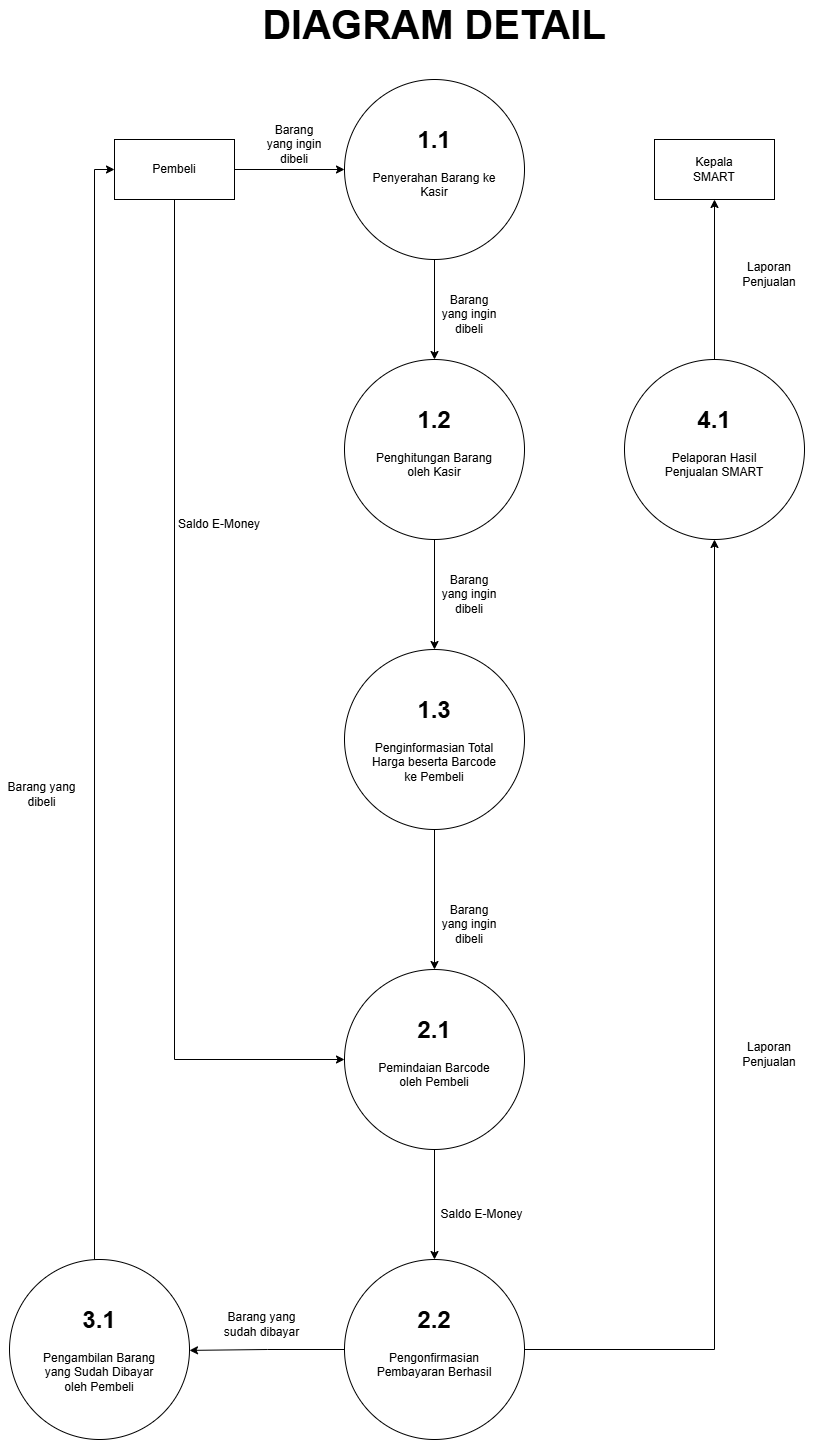

The diagram above was exported from draw.io. Its source (the exported page's mxGraphModel, read from the mxfile embedded in the PNG):
<mxGraphModel dx="2937" dy="1746" grid="1" gridSize="10" guides="1" tooltips="1" connect="1" arrows="1" fold="1" page="1" pageScale="1" pageWidth="850" pageHeight="1100" math="0" shadow="0">
  <root>
    <mxCell id="0" />
    <mxCell id="1" parent="0" />
    <mxCell id="hqb8nRLm1UkY7Y6b9yRT-2" style="edgeStyle=orthogonalEdgeStyle;rounded=0;orthogonalLoop=1;jettySize=auto;html=1;exitX=0.5;exitY=1;exitDx=0;exitDy=0;" edge="1" parent="1" source="hqb8nRLm1UkY7Y6b9yRT-3" target="hqb8nRLm1UkY7Y6b9yRT-11">
      <mxGeometry relative="1" as="geometry" />
    </mxCell>
    <mxCell id="hqb8nRLm1UkY7Y6b9yRT-3" value="" style="ellipse;whiteSpace=wrap;html=1;aspect=fixed;" vertex="1" parent="1">
      <mxGeometry x="355" y="110" width="180" height="180" as="geometry" />
    </mxCell>
    <mxCell id="hqb8nRLm1UkY7Y6b9yRT-4" style="edgeStyle=orthogonalEdgeStyle;rounded=0;orthogonalLoop=1;jettySize=auto;html=1;exitX=1;exitY=0.5;exitDx=0;exitDy=0;" edge="1" parent="1" source="hqb8nRLm1UkY7Y6b9yRT-5" target="hqb8nRLm1UkY7Y6b9yRT-3">
      <mxGeometry relative="1" as="geometry" />
    </mxCell>
    <mxCell id="hqb8nRLm1UkY7Y6b9yRT-37" style="edgeStyle=orthogonalEdgeStyle;rounded=0;orthogonalLoop=1;jettySize=auto;html=1;exitX=0.5;exitY=1;exitDx=0;exitDy=0;entryX=0;entryY=0.5;entryDx=0;entryDy=0;" edge="1" parent="1" source="hqb8nRLm1UkY7Y6b9yRT-5" target="hqb8nRLm1UkY7Y6b9yRT-31">
      <mxGeometry relative="1" as="geometry" />
    </mxCell>
    <mxCell id="hqb8nRLm1UkY7Y6b9yRT-5" value="" style="rounded=0;whiteSpace=wrap;html=1;" vertex="1" parent="1">
      <mxGeometry x="125" y="170" width="120" height="60" as="geometry" />
    </mxCell>
    <mxCell id="hqb8nRLm1UkY7Y6b9yRT-6" value="Pembeli" style="text;html=1;align=center;verticalAlign=middle;whiteSpace=wrap;rounded=0;" vertex="1" parent="1">
      <mxGeometry x="155" y="185" width="60" height="30" as="geometry" />
    </mxCell>
    <mxCell id="hqb8nRLm1UkY7Y6b9yRT-7" value="&lt;h1 style=&quot;margin-top: 0px;&quot;&gt;1.1&lt;/h1&gt;&lt;div&gt;Penyerahan Barang ke Kasir&lt;/div&gt;" style="text;html=1;whiteSpace=wrap;overflow=hidden;rounded=0;align=center;" vertex="1" parent="1">
      <mxGeometry x="380" y="150" width="130" height="120" as="geometry" />
    </mxCell>
    <mxCell id="hqb8nRLm1UkY7Y6b9yRT-8" value="Barang yang ingin dibeli" style="text;html=1;align=center;verticalAlign=middle;whiteSpace=wrap;rounded=0;" vertex="1" parent="1">
      <mxGeometry x="275" y="160" width="60" height="30" as="geometry" />
    </mxCell>
    <mxCell id="hqb8nRLm1UkY7Y6b9yRT-9" style="edgeStyle=orthogonalEdgeStyle;rounded=0;orthogonalLoop=1;jettySize=auto;html=1;exitX=0.5;exitY=1;exitDx=0;exitDy=0;entryX=0.5;entryY=0;entryDx=0;entryDy=0;" edge="1" parent="1" source="hqb8nRLm1UkY7Y6b9yRT-11" target="hqb8nRLm1UkY7Y6b9yRT-16">
      <mxGeometry relative="1" as="geometry" />
    </mxCell>
    <mxCell id="hqb8nRLm1UkY7Y6b9yRT-11" value="" style="ellipse;whiteSpace=wrap;html=1;aspect=fixed;" vertex="1" parent="1">
      <mxGeometry x="355" y="390" width="180" height="180" as="geometry" />
    </mxCell>
    <mxCell id="hqb8nRLm1UkY7Y6b9yRT-12" value="&lt;h1 style=&quot;margin-top: 0px;&quot;&gt;1.2&lt;/h1&gt;&lt;div&gt;Penghitungan Barang oleh Kasir&lt;/div&gt;" style="text;html=1;whiteSpace=wrap;overflow=hidden;rounded=0;align=center;" vertex="1" parent="1">
      <mxGeometry x="380" y="430" width="130" height="120" as="geometry" />
    </mxCell>
    <mxCell id="hqb8nRLm1UkY7Y6b9yRT-14" value="Saldo E-Money" style="text;html=1;align=center;verticalAlign=middle;whiteSpace=wrap;rounded=0;" vertex="1" parent="1">
      <mxGeometry x="185" y="540" width="90" height="30" as="geometry" />
    </mxCell>
    <mxCell id="hqb8nRLm1UkY7Y6b9yRT-36" style="edgeStyle=orthogonalEdgeStyle;rounded=0;orthogonalLoop=1;jettySize=auto;html=1;exitX=0.5;exitY=1;exitDx=0;exitDy=0;" edge="1" parent="1" source="hqb8nRLm1UkY7Y6b9yRT-16" target="hqb8nRLm1UkY7Y6b9yRT-31">
      <mxGeometry relative="1" as="geometry" />
    </mxCell>
    <mxCell id="hqb8nRLm1UkY7Y6b9yRT-16" value="" style="ellipse;whiteSpace=wrap;html=1;aspect=fixed;" vertex="1" parent="1">
      <mxGeometry x="355" y="680" width="180" height="180" as="geometry" />
    </mxCell>
    <mxCell id="hqb8nRLm1UkY7Y6b9yRT-17" value="&lt;h1 style=&quot;margin-top: 0px;&quot;&gt;1.3&lt;/h1&gt;&lt;div&gt;Penginformasian Total Harga beserta Barcode ke Pembeli&lt;/div&gt;" style="text;html=1;whiteSpace=wrap;overflow=hidden;rounded=0;align=center;" vertex="1" parent="1">
      <mxGeometry x="380" y="720" width="130" height="120" as="geometry" />
    </mxCell>
    <mxCell id="hqb8nRLm1UkY7Y6b9yRT-18" value="Barang yang ingin dibeli" style="text;html=1;align=center;verticalAlign=middle;whiteSpace=wrap;rounded=0;" vertex="1" parent="1">
      <mxGeometry x="450" y="330" width="60" height="30" as="geometry" />
    </mxCell>
    <mxCell id="hqb8nRLm1UkY7Y6b9yRT-19" value="Barang yang sudah dibayar" style="text;html=1;align=center;verticalAlign=middle;whiteSpace=wrap;rounded=0;" vertex="1" parent="1">
      <mxGeometry x="230" y="1340" width="85" height="30" as="geometry" />
    </mxCell>
    <mxCell id="hqb8nRLm1UkY7Y6b9yRT-20" value="Barang yang dibeli" style="text;html=1;align=center;verticalAlign=middle;whiteSpace=wrap;rounded=0;" vertex="1" parent="1">
      <mxGeometry x="10" y="810" width="85" height="30" as="geometry" />
    </mxCell>
    <mxCell id="hqb8nRLm1UkY7Y6b9yRT-21" value="" style="rounded=0;whiteSpace=wrap;html=1;" vertex="1" parent="1">
      <mxGeometry x="665" y="170" width="120" height="60" as="geometry" />
    </mxCell>
    <mxCell id="hqb8nRLm1UkY7Y6b9yRT-22" value="Kepala SMART" style="text;html=1;align=center;verticalAlign=middle;whiteSpace=wrap;rounded=0;" vertex="1" parent="1">
      <mxGeometry x="695" y="185" width="60" height="30" as="geometry" />
    </mxCell>
    <mxCell id="hqb8nRLm1UkY7Y6b9yRT-23" style="edgeStyle=orthogonalEdgeStyle;rounded=0;orthogonalLoop=1;jettySize=auto;html=1;exitX=0.5;exitY=0;exitDx=0;exitDy=0;entryX=0.5;entryY=1;entryDx=0;entryDy=0;" edge="1" parent="1" source="hqb8nRLm1UkY7Y6b9yRT-24" target="hqb8nRLm1UkY7Y6b9yRT-21">
      <mxGeometry relative="1" as="geometry" />
    </mxCell>
    <mxCell id="hqb8nRLm1UkY7Y6b9yRT-24" value="" style="ellipse;whiteSpace=wrap;html=1;aspect=fixed;" vertex="1" parent="1">
      <mxGeometry x="635" y="390" width="180" height="180" as="geometry" />
    </mxCell>
    <mxCell id="hqb8nRLm1UkY7Y6b9yRT-25" value="&lt;h1 style=&quot;margin-top: 0px;&quot;&gt;4.1&lt;/h1&gt;&lt;div&gt;Pelaporan Hasil Penjualan SMART&lt;/div&gt;" style="text;html=1;whiteSpace=wrap;overflow=hidden;rounded=0;align=center;" vertex="1" parent="1">
      <mxGeometry x="660" y="430" width="130" height="120" as="geometry" />
    </mxCell>
    <mxCell id="hqb8nRLm1UkY7Y6b9yRT-27" value="Laporan Penjualan" style="text;html=1;align=center;verticalAlign=middle;whiteSpace=wrap;rounded=0;" vertex="1" parent="1">
      <mxGeometry x="735" y="290" width="90" height="30" as="geometry" />
    </mxCell>
    <mxCell id="hqb8nRLm1UkY7Y6b9yRT-28" value="&lt;b&gt;&lt;font style=&quot;font-size: 40px;&quot;&gt;DIAGRAM DETAIL&lt;/font&gt;&lt;/b&gt;" style="text;html=1;align=center;verticalAlign=middle;whiteSpace=wrap;rounded=0;" vertex="1" parent="1">
      <mxGeometry x="235" y="40" width="420" height="30" as="geometry" />
    </mxCell>
    <mxCell id="hqb8nRLm1UkY7Y6b9yRT-29" style="edgeStyle=orthogonalEdgeStyle;rounded=0;orthogonalLoop=1;jettySize=auto;html=1;exitX=0.5;exitY=1;exitDx=0;exitDy=0;" edge="1" parent="1" source="hqb8nRLm1UkY7Y6b9yRT-28" target="hqb8nRLm1UkY7Y6b9yRT-28">
      <mxGeometry relative="1" as="geometry" />
    </mxCell>
    <mxCell id="hqb8nRLm1UkY7Y6b9yRT-30" style="edgeStyle=orthogonalEdgeStyle;rounded=0;orthogonalLoop=1;jettySize=auto;html=1;exitX=0.5;exitY=1;exitDx=0;exitDy=0;entryX=0.5;entryY=0;entryDx=0;entryDy=0;" edge="1" source="hqb8nRLm1UkY7Y6b9yRT-31" target="hqb8nRLm1UkY7Y6b9yRT-33" parent="1">
      <mxGeometry relative="1" as="geometry" />
    </mxCell>
    <mxCell id="hqb8nRLm1UkY7Y6b9yRT-31" value="" style="ellipse;whiteSpace=wrap;html=1;aspect=fixed;" vertex="1" parent="1">
      <mxGeometry x="355" y="1000" width="180" height="180" as="geometry" />
    </mxCell>
    <mxCell id="hqb8nRLm1UkY7Y6b9yRT-32" value="&lt;h1 style=&quot;margin-top: 0px;&quot;&gt;2.1&lt;/h1&gt;&lt;div&gt;Pemindaian Barcode oleh Pembeli&lt;/div&gt;" style="text;html=1;whiteSpace=wrap;overflow=hidden;rounded=0;align=center;" vertex="1" parent="1">
      <mxGeometry x="380" y="1040" width="130" height="120" as="geometry" />
    </mxCell>
    <mxCell id="hqb8nRLm1UkY7Y6b9yRT-43" style="edgeStyle=orthogonalEdgeStyle;rounded=0;orthogonalLoop=1;jettySize=auto;html=1;exitX=0;exitY=0.5;exitDx=0;exitDy=0;" edge="1" parent="1" source="hqb8nRLm1UkY7Y6b9yRT-33">
      <mxGeometry relative="1" as="geometry">
        <mxPoint x="200" y="1380.8888888888887" as="targetPoint" />
        <Array as="points">
          <mxPoint x="278" y="1380" />
        </Array>
      </mxGeometry>
    </mxCell>
    <mxCell id="hqb8nRLm1UkY7Y6b9yRT-48" style="edgeStyle=orthogonalEdgeStyle;rounded=0;orthogonalLoop=1;jettySize=auto;html=1;exitX=1;exitY=0.5;exitDx=0;exitDy=0;entryX=0.5;entryY=1;entryDx=0;entryDy=0;" edge="1" parent="1" source="hqb8nRLm1UkY7Y6b9yRT-33" target="hqb8nRLm1UkY7Y6b9yRT-24">
      <mxGeometry relative="1" as="geometry" />
    </mxCell>
    <mxCell id="hqb8nRLm1UkY7Y6b9yRT-33" value="" style="ellipse;whiteSpace=wrap;html=1;aspect=fixed;" vertex="1" parent="1">
      <mxGeometry x="355" y="1290" width="180" height="180" as="geometry" />
    </mxCell>
    <mxCell id="hqb8nRLm1UkY7Y6b9yRT-34" value="&lt;h1 style=&quot;margin-top: 0px;&quot;&gt;2.2&lt;/h1&gt;&lt;div&gt;Pengonfirmasian Pembayaran Berhasil&lt;/div&gt;" style="text;html=1;whiteSpace=wrap;overflow=hidden;rounded=0;align=center;" vertex="1" parent="1">
      <mxGeometry x="380" y="1330" width="130" height="120" as="geometry" />
    </mxCell>
    <mxCell id="hqb8nRLm1UkY7Y6b9yRT-35" value="Saldo E-Money" style="text;html=1;align=center;verticalAlign=middle;whiteSpace=wrap;rounded=0;" vertex="1" parent="1">
      <mxGeometry x="450" y="1230" width="85" height="30" as="geometry" />
    </mxCell>
    <mxCell id="hqb8nRLm1UkY7Y6b9yRT-41" value="Barang yang ingin dibeli" style="text;html=1;align=center;verticalAlign=middle;whiteSpace=wrap;rounded=0;" vertex="1" parent="1">
      <mxGeometry x="450" y="610" width="60" height="30" as="geometry" />
    </mxCell>
    <mxCell id="hqb8nRLm1UkY7Y6b9yRT-42" value="Barang yang ingin dibeli" style="text;html=1;align=center;verticalAlign=middle;whiteSpace=wrap;rounded=0;" vertex="1" parent="1">
      <mxGeometry x="450" y="940" width="60" height="30" as="geometry" />
    </mxCell>
    <mxCell id="hqb8nRLm1UkY7Y6b9yRT-46" style="edgeStyle=orthogonalEdgeStyle;rounded=0;orthogonalLoop=1;jettySize=auto;html=1;exitX=0.5;exitY=0;exitDx=0;exitDy=0;entryX=0;entryY=0.5;entryDx=0;entryDy=0;" edge="1" parent="1" source="hqb8nRLm1UkY7Y6b9yRT-44" target="hqb8nRLm1UkY7Y6b9yRT-5">
      <mxGeometry relative="1" as="geometry">
        <Array as="points">
          <mxPoint x="105" y="1290" />
          <mxPoint x="105" y="200" />
        </Array>
      </mxGeometry>
    </mxCell>
    <mxCell id="hqb8nRLm1UkY7Y6b9yRT-44" value="" style="ellipse;whiteSpace=wrap;html=1;aspect=fixed;" vertex="1" parent="1">
      <mxGeometry x="20" y="1290" width="180" height="180" as="geometry" />
    </mxCell>
    <mxCell id="hqb8nRLm1UkY7Y6b9yRT-45" value="&lt;h1 style=&quot;margin-top: 0px;&quot;&gt;3.1&lt;/h1&gt;&lt;div&gt;Pengambilan Barang yang Sudah Dibayar oleh Pembeli&lt;/div&gt;" style="text;html=1;whiteSpace=wrap;overflow=hidden;rounded=0;align=center;" vertex="1" parent="1">
      <mxGeometry x="45" y="1330" width="130" height="120" as="geometry" />
    </mxCell>
    <mxCell id="hqb8nRLm1UkY7Y6b9yRT-49" value="Laporan Penjualan" style="text;html=1;align=center;verticalAlign=middle;whiteSpace=wrap;rounded=0;" vertex="1" parent="1">
      <mxGeometry x="735" y="1070" width="90" height="30" as="geometry" />
    </mxCell>
  </root>
</mxGraphModel>